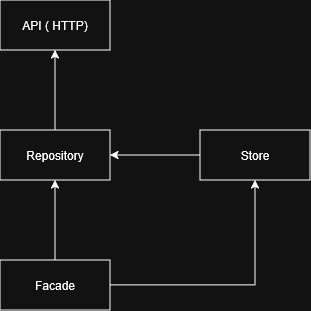

The diagram above was exported from draw.io. Its source (the exported page's mxGraphModel, read from the mxfile embedded in the PNG):
<mxGraphModel dx="1040" dy="661" grid="1" gridSize="10" guides="1" tooltips="1" connect="1" arrows="1" fold="1" page="1" pageScale="1" pageWidth="850" pageHeight="1100" math="0" shadow="0">
  <root>
    <mxCell id="0" />
    <mxCell id="1" parent="0" />
    <mxCell id="wwf4Hyair1KlGrqp2VPB-1" parent="1" style="html=1;whiteSpace=wrap;" value="API ( HTTP)" vertex="1">
      <mxGeometry height="50" width="110" x="370" y="590" as="geometry" />
    </mxCell>
    <mxCell id="wwf4Hyair1KlGrqp2VPB-4" edge="1" parent="1" source="wwf4Hyair1KlGrqp2VPB-2" style="edgeStyle=orthogonalEdgeStyle;rounded=0;orthogonalLoop=1;jettySize=auto;html=1;" target="wwf4Hyair1KlGrqp2VPB-1">
      <mxGeometry relative="1" as="geometry" />
    </mxCell>
    <mxCell id="wwf4Hyair1KlGrqp2VPB-2" parent="1" style="html=1;whiteSpace=wrap;" value="Repository" vertex="1">
      <mxGeometry height="50" width="110" x="370" y="720" as="geometry" />
    </mxCell>
    <mxCell id="wwf4Hyair1KlGrqp2VPB-9" edge="1" parent="1" source="wwf4Hyair1KlGrqp2VPB-5" style="edgeStyle=orthogonalEdgeStyle;rounded=0;orthogonalLoop=1;jettySize=auto;html=1;entryX=1;entryY=0.5;entryDx=0;entryDy=0;" target="wwf4Hyair1KlGrqp2VPB-2">
      <mxGeometry relative="1" as="geometry" />
    </mxCell>
    <mxCell id="wwf4Hyair1KlGrqp2VPB-5" parent="1" style="html=1;whiteSpace=wrap;" value="Store" vertex="1">
      <mxGeometry height="50" width="110" x="570" y="720" as="geometry" />
    </mxCell>
    <mxCell id="wwf4Hyair1KlGrqp2VPB-7" edge="1" parent="1" source="wwf4Hyair1KlGrqp2VPB-6" style="edgeStyle=orthogonalEdgeStyle;rounded=0;orthogonalLoop=1;jettySize=auto;html=1;entryX=0.5;entryY=1;entryDx=0;entryDy=0;" target="wwf4Hyair1KlGrqp2VPB-2">
      <mxGeometry relative="1" as="geometry" />
    </mxCell>
    <mxCell id="wwf4Hyair1KlGrqp2VPB-8" edge="1" parent="1" source="wwf4Hyair1KlGrqp2VPB-6" style="edgeStyle=orthogonalEdgeStyle;rounded=0;orthogonalLoop=1;jettySize=auto;html=1;entryX=0.5;entryY=1;entryDx=0;entryDy=0;" target="wwf4Hyair1KlGrqp2VPB-5">
      <mxGeometry relative="1" as="geometry" />
    </mxCell>
    <mxCell id="wwf4Hyair1KlGrqp2VPB-6" parent="1" style="html=1;whiteSpace=wrap;" value="Facade" vertex="1">
      <mxGeometry height="50" width="110" x="370" y="850" as="geometry" />
    </mxCell>
  </root>
</mxGraphModel>